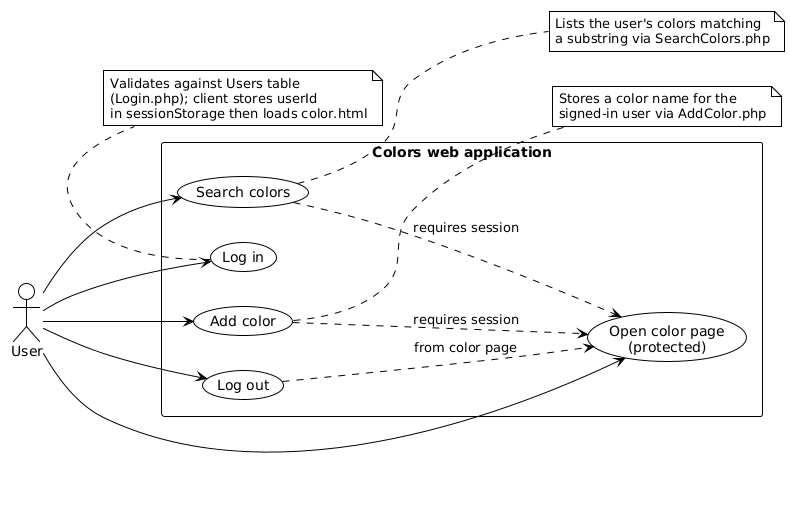

The diagram above was rendered by PlantUML. Its source (embedded in the PNG):
@startuml usecase
!theme plain
skinparam packageStyle rectangle
left to right direction

actor "User" as user

rectangle "Colors web application" {
  usecase "Log in" as UC_Login
  usecase "Log out" as UC_Logout
  usecase "Add color" as UC_Add
  usecase "Search colors" as UC_Search
  usecase "Open color page\n(protected)" as UC_Page
}

user --> UC_Login
user --> UC_Logout
user --> UC_Add
user --> UC_Search
user --> UC_Page

UC_Add ..> UC_Page : «requires session»
UC_Search ..> UC_Page : «requires session»
UC_Logout ..> UC_Page : «from color page»

note right of UC_Add
  Stores a color name for the
  signed-in user via AddColor.php
end note

note right of UC_Search
  Lists the user's colors matching
  a substring via SearchColors.php
end note

note bottom of UC_Login
  Validates against Users table
  (Login.php); client stores userId
  in sessionStorage then loads color.html
end note

@enduml